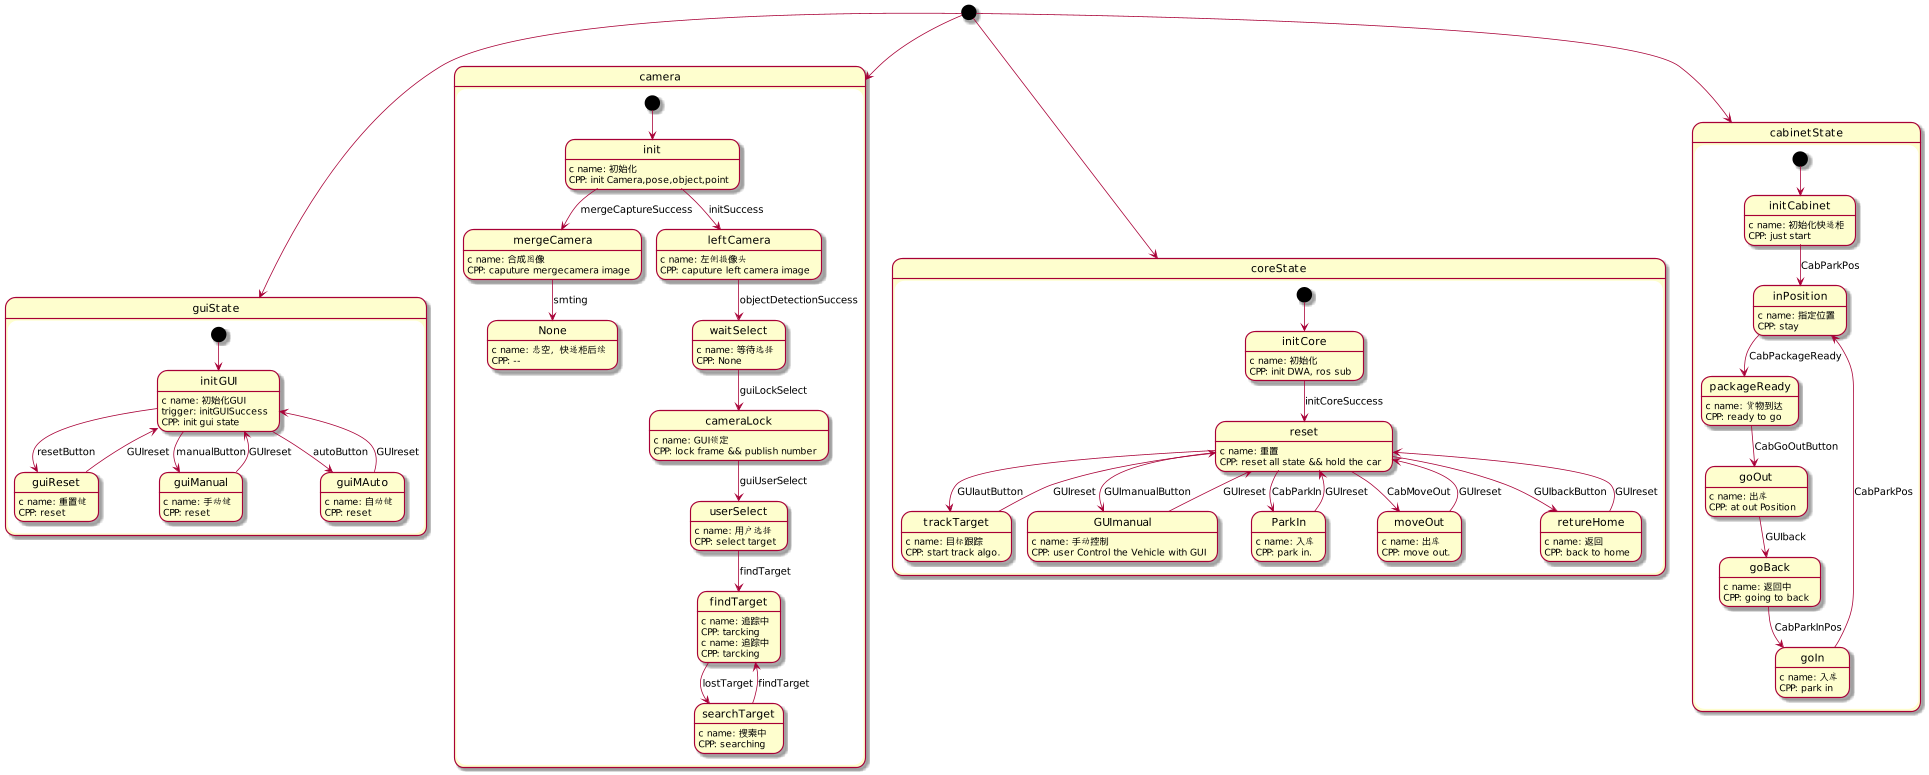

The diagram above was rendered by PlantUML. Its source (embedded in the PNG):
@startuml
scale 1920 width

 
[*] --> guiState
[*] --> camera
[*] --> coreState
[*] --> cabinetState

state guiState{
    [*] --> initGUI
    initGUI: c name: 初始化GUI
    initGUI : trigger: initGUISuccess
    initGUI : CPP: init gui state

    
    initGUI --> guiReset: resetButton
    guiReset: c name: 重置键
    guiReset: CPP: reset
    guiReset --> initGUI: GUIreset

    initGUI --> guiManual: manualButton
    guiManual: c name: 手动键
    guiManual: CPP: reset
    guiManual --> initGUI: GUIreset

    initGUI --> guiMAuto: autoButton
    guiMAuto: c name: 自动键
    guiMAuto: CPP: reset
    guiMAuto --> initGUI: GUIreset


}

state camera{

    [*] --> init
    init : c name: 初始化
    init : CPP: init Camera,pose,object,point

    init --> mergeCamera : mergeCaptureSuccess
    mergeCamera: c name: 合成图像
    mergeCamera: CPP: caputure mergecamera image

    mergeCamera --> None: smting
    None: c name: 悬空，快递柜后续
    None: CPP: --

    init --> leftCamera : initSuccess
    leftCamera: c name: 左侧摄像头
    leftCamera: CPP: caputure left camera image


    leftCamera --> waitSelect : objectDetectionSuccess
    waitSelect: c name: 等待选择
    waitSelect: CPP: None

    waitSelect --> cameraLock: guiLockSelect
    cameraLock: c name: GUI锁定
    cameraLock: CPP: lock frame && publish number

    cameraLock--> userSelect: guiUserSelect
    userSelect: c name: 用户选择
    userSelect: CPP: select target

    userSelect--> findTarget: findTarget
    findTarget: c name: 追踪中
    findTarget: CPP: tarcking

    searchTarget--> findTarget: findTarget
    findTarget: c name: 追踪中
    findTarget: CPP: tarcking

    findTarget--> searchTarget: lostTarget
    searchTarget: c name: 搜索中
    searchTarget: CPP: searching
}

state coreState{
    [*] --> initCore
    initCore : c name: 初始化
    initCore : CPP: init DWA, ros sub

    initCore --> reset: initCoreSuccess
    reset : c name: 重置
    reset : CPP: reset all state && hold the car 

    reset --> trackTarget: GUIautButton
    trackTarget : c name: 目标跟踪
    trackTarget : CPP: start track algo. 
    trackTarget --> reset: GUIreset

    reset --> GUImanual: GUImanualButton
    GUImanual : c name: 手动控制
    GUImanual : CPP: user Control the Vehicle with GUI 
    GUImanual --> reset: GUIreset

    reset --> ParkIn: CabParkIn
    ParkIn : c name: 入库
    ParkIn : CPP: park in. 
    ParkIn --> reset: GUIreset

    reset --> moveOut: CabMoveOut
    moveOut : c name: 出库
    moveOut : CPP: move out. 
    moveOut --> reset: GUIreset

    reset --> retureHome: GUIbackButton  
    retureHome : c name: 返回
    retureHome : CPP: back to home 
    retureHome --> reset: GUIreset



}


state cabinetState{
    [*] --> initCabinet
    initCabinet : c name: 初始化快递柜
    initCabinet : CPP: just start

    initCabinet --> inPosition: CabParkPos  
    inPosition : c name: 指定位置
    inPosition : CPP: stay

    inPosition --> packageReady: CabPackageReady
    packageReady : c name: 货物到达
    packageReady : CPP: ready to go

    packageReady --> goOut: CabGoOutButton  
    goOut : c name: 出库
    goOut : CPP: at out Position

    goOut --> goBack: GUIback  
    goBack : c name: 返回中
    goBack : CPP: going to back

    goBack --> goIn: CabParkInPos  
    goIn : c name: 入库
    goIn : CPP: park in

    goIn --> inPosition: CabParkPos 



}
@enduml